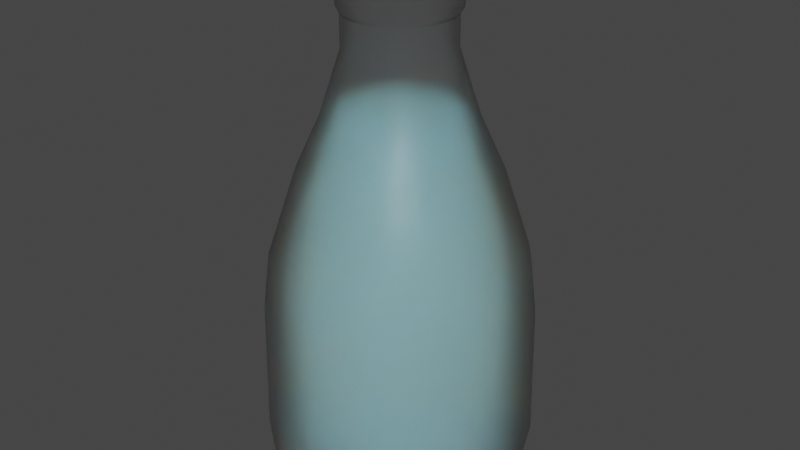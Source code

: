 # Source: milk_bottle.blend  (saved by Blender 2.93.21; exported with 4.5.12 LTS)
import bpy
from mathutils import Matrix  # noqa: F401  (used for matrix-valued properties, if any)

bpy.ops.wm.read_factory_settings(use_empty=True)
scene = bpy.context.scene
scene.name = 'Scene'

# ---- collections
col_collection = bpy.data.collections.new('Collection'); scene.collection.children.link(col_collection)

# ---- materials (node trees are filled in below, after node groups)
mat_glass_bottle = bpy.data.materials.new('glass_bottle')
mat_glass_bottle.alpha_threshold = 0.0
mat_glass_bottle.use_backface_culling = True
mat_glass_bottle.refraction_depth = 10.7
mat_glass_bottle.pass_index = 1
mat_glass_bottle.line_color = (0.0, 0.0, 0.0, 1.0)
mat_bottle_cap = bpy.data.materials.new('bottle_cap')
mat_bottle_cap.use_transparent_shadow = False
mat_milk = bpy.data.materials.new('milk')
mat_milk.use_transparent_shadow = False

# ---- node groups
ng_auto_smooth = bpy.data.node_groups.new('Auto Smooth', 'GeometryNodeTree')
_s = ng_auto_smooth.interface.new_socket(name='Geometry', in_out='OUTPUT', socket_type='NodeSocketGeometry')
_s = ng_auto_smooth.interface.new_socket(name='Geometry', in_out='INPUT', socket_type='NodeSocketGeometry')
_s = ng_auto_smooth.interface.new_socket(name='Angle', in_out='INPUT', socket_type='NodeSocketFloat')
_s.subtype = 'ANGLE'
_s.min_value = 0.0
_s.max_value = 3.142
ng_auto_smooth.is_modifier = True
_N = ng_auto_smooth.nodes; _L = ng_auto_smooth.links
n0 = _N.new('NodeGroupOutput'); n0.name = 'Group Output'; n0.location = (480, -100)
n1 = _N.new('NodeGroupInput'); n1.name = 'Group Input'; n1.location = (-420, -300)
n2 = _N.new('NodeGroupInput'); n2.name = 'Group Input.001'; n2.location = (-60, -100)
n3 = _N.new('GeometryNodeSetShadeSmooth'); n3.name = 'Set Shade Smooth'; n3.location = (120, -100)
n3.domain = 'EDGE'
n4 = _N.new('GeometryNodeSetShadeSmooth'); n4.name = 'Set Shade Smooth.001'; n4.location = (300, -100)
n5 = _N.new('GeometryNodeInputMeshEdgeAngle'); n5.name = 'Edge Angle'; n5.location = (-420, -220)
n6 = _N.new('GeometryNodeInputEdgeSmooth'); n6.name = 'Is Edge Smooth'; n6.location = (-60, -160)
n7 = _N.new('GeometryNodeInputShadeSmooth'); n7.name = 'Is Face Smooth'; n7.location = (-240, -340)
n8 = _N.new('FunctionNodeBooleanMath'); n8.name = 'Boolean Math'; n8.location = (-60, -220)
n9 = _N.new('FunctionNodeCompare'); n9.name = 'Compare'; n9.location = (-240, -180)
n9.operation = 'LESS_EQUAL'
_L.new(n5.outputs[0], n9.inputs[0])
_L.new(n4.outputs[0], n0.inputs[0])
_L.new(n1.outputs[1], n9.inputs[1])
_L.new(n9.outputs[0], n8.inputs[0])
_L.new(n7.outputs[0], n8.inputs[1])
_L.new(n2.outputs[0], n3.inputs[0])
_L.new(n6.outputs[0], n3.inputs[1])
_L.new(n3.outputs[0], n4.inputs[0])
_L.new(n8.outputs[0], n3.inputs[2])
n0.is_active_output = True

# ---- material node trees
mat_glass_bottle.use_nodes = True; mat_glass_bottle.node_tree.nodes.clear()
_N = mat_glass_bottle.node_tree.nodes; _L = mat_glass_bottle.node_tree.links
n0 = _N.new('ShaderNodeOutputMaterial'); n0.name = 'Material Output'; n0.location = (300, 300)
n1 = _N.new('ShaderNodeBsdfGlass'); n1.name = 'Glass BSDF'; n1.location = (10, 300)
n1.distribution = 'BECKMANN'
n1.inputs[1].default_value = 0.3191
n1.inputs[2].default_value = 1.45
_L.new(n1.outputs[0], n0.inputs[0])
n0.is_active_output = True
mat_bottle_cap.use_nodes = True; mat_bottle_cap.node_tree.nodes.clear()
_N = mat_bottle_cap.node_tree.nodes; _L = mat_bottle_cap.node_tree.links
n0 = _N.new('ShaderNodeBsdfPrincipled'); n0.name = 'Principled BSDF'; n0.location = (10, 300)
n0.distribution = 'GGX'
n0.subsurface_method = 'BURLEY'
n0.inputs[0].default_value = (0.8, 0.7721, 0.2338, 1.0)
n0.inputs[1].default_value = 1.0
n0.inputs[2].default_value = 0.7206
n0.inputs[3].default_value = 1.45
n0.inputs[27].default_value = (0.0, 0.0, 0.0, 1.0)
n0.inputs[28].default_value = 1.0
n1 = _N.new('ShaderNodeOutputMaterial'); n1.name = 'Material Output'; n1.location = (300, 300)
_L.new(n0.outputs[0], n1.inputs[0])
n1.is_active_output = True
mat_milk.use_nodes = True; mat_milk.node_tree.nodes.clear()
_N = mat_milk.node_tree.nodes; _L = mat_milk.node_tree.links
n0 = _N.new('ShaderNodeBsdfPrincipled'); n0.name = 'Principled BSDF'; n0.location = (10, 300)
n0.distribution = 'GGX'
n0.subsurface_method = 'BURLEY'
n0.inputs[3].default_value = 1.45
n0.inputs[8].default_value = 1.0
n0.inputs[10].default_value = 1.0
n0.inputs[27].default_value = (0.0, 0.0, 0.0, 1.0)
n0.inputs[28].default_value = 1.0
n1 = _N.new('ShaderNodeOutputMaterial'); n1.name = 'Material Output'; n1.location = (300, 300)
_L.new(n0.outputs[0], n1.inputs[0])
n1.is_active_output = True

# ---- world
world_world = bpy.data.worlds.new('World'); scene.world = world_world
world_world.use_nodes = True; world_world.node_tree.nodes.clear()
_N = world_world.node_tree.nodes; _L = world_world.node_tree.links
n0 = _N.new('ShaderNodeOutputWorld'); n0.name = 'World Output'; n0.location = (300, 300)
n1 = _N.new('ShaderNodeBackground'); n1.name = 'Background'; n1.location = (10, 300)
n1.inputs[0].default_value = (0.05088, 0.05088, 0.05088, 1.0)
_L.new(n1.outputs[0], n0.inputs[0])
n0.is_active_output = True
world_world.color = (0.05088, 0.05088, 0.05088)
world_world.use_sun_shadow = False
world_world.sun_shadow_jitter_overblur = 0.0

# ---- meshes
me_cube = bpy.data.meshes.new('Cube')
me_cube.from_pydata([(0.05733, -3.467e-09, 0.0), (0.03272, -3.467e-09, 0.28), (0.07033, -7.231e-09, 0.1326), (0.02964, -6.704e-09, 0.2451), (0.05556, -5.841e-09, 0.1775), (0.07407, -5.592e-09, 0.1003), (0.07538, -4.041e-09, 0.02439), (0.06587, -2.6e-09, 0.003603), (0.04168, -5.811e-09, 0.2079), (0.0, 0.0, 0.007966), (0.07332, -3.185e-09, 0.01299), (0.02956, -5.168e-09, 0.2632), (0.03145, -3.616e-09, 0.2664), (0.05537, 0.01484, 0.0), (0.03161, 0.008469, 0.28), (0.06793, 0.0182, 0.1326), (0.02863, 0.007673, 0.2451), (0.05366, 0.01438, 0.1775), (0.07155, 0.01917, 0.1003), (0.07281, 0.01951, 0.02439), (0.06363, 0.01705, 0.003603), (0.04026, 0.01079, 0.2079), (0.07082, 0.01898, 0.01299), (0.02856, 0.007652, 0.2632), (0.03038, 0.00814, 0.2664), (0.04965, 0.02866, 0.0), (0.02834, 0.01636, 0.28), (0.06091, 0.03517, 0.1326), (0.02567, 0.01482, 0.2451), (0.04811, 0.02778, 0.1775), (0.06415, 0.03704, 0.1003), (0.06528, 0.03769, 0.02439), (0.05705, 0.03294, 0.003603), (0.0361, 0.02084, 0.2079), (0.0635, 0.03666, 0.01299), (0.0256, 0.01478, 0.2632), (0.02724, 0.01573, 0.2664), (0.04054, 0.04054, 0.0), (0.02314, 0.02314, 0.28), (0.04973, 0.04973, 0.1326), (0.02096, 0.02096, 0.2451), (0.03928, 0.03928, 0.1775), (0.05238, 0.05238, 0.1003), (0.0533, 0.0533, 0.02439), (0.04658, 0.04658, 0.003603), (0.02947, 0.02947, 0.2079), (0.05185, 0.05185, 0.01299), (0.02091, 0.02091, 0.2632), (0.02224, 0.02224, 0.2664), (0.02866, 0.04965, 0.0), (0.01636, 0.02834, 0.28), (0.03517, 0.06091, 0.1326), (0.01482, 0.02567, 0.2451), (0.02778, 0.04811, 0.1775), (0.03704, 0.06415, 0.1003), (0.03769, 0.06528, 0.02439), (0.03294, 0.05705, 0.003603), (0.02084, 0.0361, 0.2079), (0.03666, 0.0635, 0.01299), (0.01478, 0.0256, 0.2632), (0.01573, 0.02724, 0.2664), (0.01484, 0.05537, 0.0), (0.008469, 0.03161, 0.28), (0.0182, 0.06793, 0.1326), (0.007673, 0.02863, 0.2451), (0.01438, 0.05366, 0.1775), (0.01917, 0.07155, 0.1003), (0.01951, 0.07281, 0.02439), (0.01705, 0.06363, 0.003603), (0.01079, 0.04026, 0.2079), (0.01898, 0.07082, 0.01299), (0.007652, 0.02856, 0.2632), (0.00814, 0.03038, 0.2664), (9.615e-10, 0.05733, 0.0), (2.037e-09, 0.03272, 0.28), (4.157e-09, 0.07033, 0.1326), (5.408e-09, 0.02964, 0.2451), (3.413e-09, 0.05556, 0.1775), (2.354e-09, 0.07407, 0.1003), (7.46e-10, 0.07538, 0.02439), (-2.792e-10, 0.06587, 0.003603), (3.989e-09, 0.04168, 0.2079), (-1.975e-11, 0.07332, 0.01299), (3.876e-09, 0.02956, 0.2632), (2.241e-09, 0.03145, 0.2664), (-0.01484, 0.05537, 0.0), (-0.008469, 0.03161, 0.28), (-0.0182, 0.06793, 0.1326), (-0.007673, 0.02863, 0.2451), (-0.01438, 0.05366, 0.1775), (-0.01917, 0.07155, 0.1003), (-0.01951, 0.07281, 0.02439), (-0.01705, 0.06363, 0.003603), (-0.01079, 0.04026, 0.2079), (-0.01898, 0.07082, 0.01299), (-0.007652, 0.02856, 0.2632), (-0.00814, 0.03038, 0.2664), (-0.02866, 0.04965, 0.0), (-0.01636, 0.02834, 0.28), (-0.03517, 0.06091, 0.1326), (-0.01482, 0.02567, 0.2451), (-0.02778, 0.04811, 0.1775), (-0.03704, 0.06415, 0.1003), (-0.03769, 0.06528, 0.02439), (-0.03294, 0.05705, 0.003603), (-0.02084, 0.0361, 0.2079), (-0.03666, 0.0635, 0.01299), (-0.01478, 0.0256, 0.2632), (-0.01573, 0.02724, 0.2664), (-0.04054, 0.04054, 0.0), (-0.02314, 0.02314, 0.28), (-0.04973, 0.04973, 0.1326), (-0.02096, 0.02096, 0.2451), (-0.03928, 0.03928, 0.1775), (-0.05238, 0.05238, 0.1003), (-0.0533, 0.0533, 0.02439), (-0.04658, 0.04658, 0.003603), (-0.02947, 0.02947, 0.2079), (-0.05185, 0.05185, 0.01299), (-0.02091, 0.02091, 0.2632), (-0.02224, 0.02224, 0.2664), (-0.04965, 0.02866, 0.0), (-0.02834, 0.01636, 0.28), (-0.06091, 0.03517, 0.1326), (-0.02567, 0.01482, 0.2451), (-0.04811, 0.02778, 0.1775), (-0.06415, 0.03704, 0.1003), (-0.06528, 0.03769, 0.02439), (-0.05705, 0.03294, 0.003603), (-0.0361, 0.02084, 0.2079), (-0.0635, 0.03666, 0.01299), (-0.0256, 0.01478, 0.2632), (-0.02724, 0.01573, 0.2664), (-0.05537, 0.01484, 0.0), (-0.03161, 0.008469, 0.28), (-0.06793, 0.0182, 0.1326), (-0.02863, 0.007673, 0.2451), (-0.05366, 0.01438, 0.1775), (-0.07155, 0.01917, 0.1003), (-0.07281, 0.01951, 0.02439), (-0.06363, 0.01705, 0.003603), (-0.04026, 0.01079, 0.2079), (-0.07082, 0.01898, 0.01299), (-0.02856, 0.007652, 0.2632), (-0.03038, 0.00814, 0.2664), (-0.05733, -1.544e-09, 0.0), (-0.03272, 6.067e-10, 0.28), (-0.07033, 1.083e-09, 0.1326), (-0.02964, 4.112e-09, 0.2451), (-0.05556, 9.841e-10, 0.1775), (-0.07407, -8.833e-10, 0.1003), (-0.07538, -2.549e-09, 0.02439), (-0.06587, -3.158e-09, 0.003603), (-0.04168, 2.167e-09, 0.2079), (-0.07332, -3.225e-09, 0.01299), (-0.02956, 2.584e-09, 0.2632), (-0.03145, 8.664e-10, 0.2664), (-0.05537, -0.01484, 0.0), (-0.03161, -0.008469, 0.28), (-0.06793, -0.0182, 0.1326), (-0.02863, -0.007673, 0.2451), (-0.05366, -0.01438, 0.1775), (-0.07155, -0.01917, 0.1003), (-0.07281, -0.01951, 0.02439), (-0.06363, -0.01705, 0.003603), (-0.04026, -0.01079, 0.2079), (-0.07082, -0.01898, 0.01299), (-0.02856, -0.007652, 0.2632), (-0.03038, -0.00814, 0.2664), (-0.04965, -0.02866, 0.0), (-0.02834, -0.01636, 0.28), (-0.06091, -0.03517, 0.1326), (-0.02567, -0.01482, 0.2451), (-0.04811, -0.02778, 0.1775), (-0.06415, -0.03704, 0.1003), (-0.06528, -0.03769, 0.02439), (-0.05705, -0.03294, 0.003603), (-0.0361, -0.02084, 0.2079), (-0.0635, -0.03666, 0.01299), (-0.0256, -0.01478, 0.2632), (-0.02724, -0.01573, 0.2664), (-0.04054, -0.04054, 0.0), (-0.02314, -0.02314, 0.28), (-0.04973, -0.04973, 0.1326), (-0.02096, -0.02096, 0.2451), (-0.03928, -0.03928, 0.1775), (-0.05238, -0.05238, 0.1003), (-0.0533, -0.0533, 0.02439), (-0.04658, -0.04658, 0.003603), (-0.02947, -0.02947, 0.2079), (-0.05185, -0.05185, 0.01299), (-0.02091, -0.02091, 0.2632), (-0.02224, -0.02224, 0.2664), (-0.02866, -0.04965, 0.0), (-0.01636, -0.02834, 0.28), (-0.03517, -0.06091, 0.1326), (-0.01482, -0.02567, 0.2451), (-0.02778, -0.04811, 0.1775), (-0.03704, -0.06415, 0.1003), (-0.03769, -0.06528, 0.02439), (-0.03294, -0.05705, 0.003603), (-0.02084, -0.0361, 0.2079), (-0.03666, -0.0635, 0.01299), (-0.01478, -0.0256, 0.2632), (-0.01573, -0.02724, 0.2664), (-0.01484, -0.05537, 0.0), (-0.008469, -0.03161, 0.28), (-0.0182, -0.06793, 0.1326), (-0.007673, -0.02863, 0.2451), (-0.01438, -0.05366, 0.1775), (-0.01917, -0.07155, 0.1003), (-0.01951, -0.07281, 0.02439), (-0.01705, -0.06363, 0.003603), (-0.01079, -0.04026, 0.2079), (-0.01898, -0.07082, 0.01299), (-0.007652, -0.02856, 0.2632), (-0.00814, -0.03038, 0.2664), (-2.784e-09, -0.05733, 0.0), (-3.077e-09, -0.03272, 0.28), (-6.392e-09, -0.07033, 0.1326), (-6.35e-09, -0.02964, 0.2451), (-5.178e-09, -0.05556, 0.1775), (-4.709e-09, -0.07407, 0.1003), (-3.142e-09, -0.07538, 0.02439), (-1.815e-09, -0.06587, 0.003603), (-5.314e-09, -0.04168, 0.2079), (-2.311e-09, -0.07332, 0.01299), (-4.816e-09, -0.02956, 0.2632), (-3.241e-09, -0.03145, 0.2664), (0.01484, -0.05537, 0.0), (0.008469, -0.03161, 0.28), (0.0182, -0.06793, 0.1326), (0.007673, -0.02863, 0.2451), (0.01438, -0.05366, 0.1775), (0.01917, -0.07155, 0.1003), (0.01951, -0.07281, 0.02439), (0.01705, -0.06363, 0.003603), (0.01079, -0.04026, 0.2079), (0.01898, -0.07082, 0.01299), (0.007652, -0.02856, 0.2632), (0.00814, -0.03038, 0.2664), (0.02866, -0.04965, 0.0), (0.01636, -0.02834, 0.28), (0.03517, -0.06091, 0.1326), (0.01482, -0.02567, 0.2451), (0.02778, -0.04811, 0.1775), (0.03704, -0.06415, 0.1003), (0.03769, -0.06528, 0.02439), (0.03294, -0.05705, 0.003603), (0.02084, -0.0361, 0.2079), (0.03666, -0.0635, 0.01299), (0.01478, -0.0256, 0.2632), (0.01573, -0.02724, 0.2664), (0.04054, -0.04054, 0.0), (0.02314, -0.02314, 0.28), (0.04973, -0.04973, 0.1326), (0.02096, -0.02096, 0.2451), (0.03928, -0.03928, 0.1775), (0.05238, -0.05238, 0.1003), (0.0533, -0.0533, 0.02439), (0.04658, -0.04658, 0.003603), (0.02947, -0.02947, 0.2079), (0.05185, -0.05185, 0.01299), (0.02091, -0.02091, 0.2632), (0.02224, -0.02224, 0.2664), (0.04965, -0.02866, 0.0), (0.02834, -0.01636, 0.28), (0.06091, -0.03517, 0.1326), (0.02567, -0.01482, 0.2451), (0.04811, -0.02778, 0.1775), (0.06415, -0.03704, 0.1003), (0.06528, -0.03769, 0.02439), (0.05705, -0.03294, 0.003603), (0.0361, -0.02084, 0.2079), (0.0635, -0.03666, 0.01299), (0.0256, -0.01478, 0.2632), (0.02724, -0.01573, 0.2664), (0.05537, -0.01484, 0.0), (0.03161, -0.008469, 0.28), (0.06793, -0.0182, 0.1326), (0.02863, -0.007673, 0.2451), (0.05366, -0.01438, 0.1775), (0.07155, -0.01917, 0.1003), (0.07281, -0.01951, 0.02439), (0.06363, -0.01705, 0.003603), (0.04026, -0.01079, 0.2079), (0.07082, -0.01898, 0.01299), (0.02856, -0.007652, 0.2632), (0.03038, -0.00814, 0.2664)], [], [(7, 0, 13, 20), (20, 13, 25, 32), (32, 25, 37, 44), (44, 37, 49, 56), (56, 49, 61, 68), (68, 61, 73, 80), (80, 73, 85, 92), (92, 85, 97, 104), (104, 97, 109, 116), (116, 109, 121, 128), (128, 121, 133, 140), (140, 133, 145, 152), (152, 145, 157, 164), (164, 157, 169, 176), (176, 169, 181, 188), (188, 181, 193, 200), (200, 193, 205, 212), (212, 205, 217, 224), (224, 217, 229, 236), (236, 229, 241, 248), (248, 241, 253, 260), (260, 253, 265, 272), (272, 265, 277, 284), (284, 277, 0, 7), (4, 2, 15, 17), (17, 15, 27, 29), (29, 27, 39, 41), (41, 39, 51, 53), (53, 51, 63, 65), (65, 63, 75, 77), (77, 75, 87, 89), (89, 87, 99, 101), (101, 99, 111, 113), (113, 111, 123, 125), (125, 123, 135, 137), (137, 135, 147, 149), (149, 147, 159, 161), (161, 159, 171, 173), (173, 171, 183, 185), (185, 183, 195, 197), (197, 195, 207, 209), (209, 207, 219, 221), (221, 219, 231, 233), (233, 231, 243, 245), (245, 243, 255, 257), (257, 255, 267, 269), (269, 267, 279, 281), (281, 279, 2, 4), (11, 3, 16, 23), (23, 16, 28, 35), (35, 28, 40, 47), (47, 40, 52, 59), (59, 52, 64, 71), (71, 64, 76, 83), (83, 76, 88, 95), (95, 88, 100, 107), (107, 100, 112, 119), (119, 112, 124, 131), (131, 124, 136, 143), (143, 136, 148, 155), (155, 148, 160, 167), (167, 160, 172, 179), (179, 172, 184, 191), (191, 184, 196, 203), (203, 196, 208, 215), (215, 208, 220, 227), (227, 220, 232, 239), (239, 232, 244, 251), (251, 244, 256, 263), (263, 256, 268, 275), (275, 268, 280, 287), (287, 280, 3, 11), (8, 4, 17, 21), (21, 17, 29, 33), (33, 29, 41, 45), (45, 41, 53, 57), (57, 53, 65, 69), (69, 65, 77, 81), (81, 77, 89, 93), (93, 89, 101, 105), (105, 101, 113, 117), (117, 113, 125, 129), (129, 125, 137, 141), (141, 137, 149, 153), (153, 149, 161, 165), (165, 161, 173, 177), (177, 173, 185, 189), (189, 185, 197, 201), (201, 197, 209, 213), (213, 209, 221, 225), (225, 221, 233, 237), (237, 233, 245, 249), (249, 245, 257, 261), (261, 257, 269, 273), (273, 269, 281, 285), (285, 281, 4, 8), (2, 5, 18, 15), (15, 18, 30, 27), (27, 30, 42, 39), (39, 42, 54, 51), (51, 54, 66, 63), (63, 66, 78, 75), (75, 78, 90, 87), (87, 90, 102, 99), (99, 102, 114, 111), (111, 114, 126, 123), (123, 126, 138, 135), (135, 138, 150, 147), (147, 150, 162, 159), (159, 162, 174, 171), (171, 174, 186, 183), (183, 186, 198, 195), (195, 198, 210, 207), (207, 210, 222, 219), (219, 222, 234, 231), (231, 234, 246, 243), (243, 246, 258, 255), (255, 258, 270, 267), (267, 270, 282, 279), (279, 282, 5, 2), (5, 6, 19, 18), (18, 19, 31, 30), (30, 31, 43, 42), (42, 43, 55, 54), (54, 55, 67, 66), (66, 67, 79, 78), (78, 79, 91, 90), (90, 91, 103, 102), (102, 103, 115, 114), (114, 115, 127, 126), (126, 127, 139, 138), (138, 139, 151, 150), (150, 151, 163, 162), (162, 163, 175, 174), (174, 175, 187, 186), (186, 187, 199, 198), (198, 199, 211, 210), (210, 211, 223, 222), (222, 223, 235, 234), (234, 235, 247, 246), (246, 247, 259, 258), (258, 259, 271, 270), (270, 271, 283, 282), (282, 283, 6, 5), (10, 7, 20, 22), (22, 20, 32, 34), (34, 32, 44, 46), (46, 44, 56, 58), (58, 56, 68, 70), (70, 68, 80, 82), (82, 80, 92, 94), (94, 92, 104, 106), (106, 104, 116, 118), (118, 116, 128, 130), (130, 128, 140, 142), (142, 140, 152, 154), (154, 152, 164, 166), (166, 164, 176, 178), (178, 176, 188, 190), (190, 188, 200, 202), (202, 200, 212, 214), (214, 212, 224, 226), (226, 224, 236, 238), (238, 236, 248, 250), (250, 248, 260, 262), (262, 260, 272, 274), (274, 272, 284, 286), (286, 284, 7, 10), (3, 8, 21, 16), (16, 21, 33, 28), (28, 33, 45, 40), (40, 45, 57, 52), (52, 57, 69, 64), (64, 69, 81, 76), (76, 81, 93, 88), (88, 93, 105, 100), (100, 105, 117, 112), (112, 117, 129, 124), (124, 129, 141, 136), (136, 141, 153, 148), (148, 153, 165, 160), (160, 165, 177, 172), (172, 177, 189, 184), (184, 189, 201, 196), (196, 201, 213, 208), (208, 213, 225, 220), (220, 225, 237, 232), (232, 237, 249, 244), (244, 249, 261, 256), (256, 261, 273, 268), (268, 273, 285, 280), (280, 285, 8, 3), (0, 9, 13), (13, 9, 25), (25, 9, 37), (37, 9, 49), (49, 9, 61), (61, 9, 73), (73, 9, 85), (85, 9, 97), (97, 9, 109), (109, 9, 121), (121, 9, 133), (133, 9, 145), (145, 9, 157), (157, 9, 169), (169, 9, 181), (181, 9, 193), (193, 9, 205), (205, 9, 217), (217, 9, 229), (229, 9, 241), (241, 9, 253), (253, 9, 265), (265, 9, 277), (277, 9, 0), (6, 10, 22, 19), (19, 22, 34, 31), (31, 34, 46, 43), (43, 46, 58, 55), (55, 58, 70, 67), (67, 70, 82, 79), (79, 82, 94, 91), (91, 94, 106, 103), (103, 106, 118, 115), (115, 118, 130, 127), (127, 130, 142, 139), (139, 142, 154, 151), (151, 154, 166, 163), (163, 166, 178, 175), (175, 178, 190, 187), (187, 190, 202, 199), (199, 202, 214, 211), (211, 214, 226, 223), (223, 226, 238, 235), (235, 238, 250, 247), (247, 250, 262, 259), (259, 262, 274, 271), (271, 274, 286, 283), (283, 286, 10, 6), (12, 11, 23, 24), (24, 23, 35, 36), (36, 35, 47, 48), (48, 47, 59, 60), (60, 59, 71, 72), (72, 71, 83, 84), (84, 83, 95, 96), (96, 95, 107, 108), (108, 107, 119, 120), (120, 119, 131, 132), (132, 131, 143, 144), (144, 143, 155, 156), (156, 155, 167, 168), (168, 167, 179, 180), (180, 179, 191, 192), (192, 191, 203, 204), (204, 203, 215, 216), (216, 215, 227, 228), (228, 227, 239, 240), (240, 239, 251, 252), (252, 251, 263, 264), (264, 263, 275, 276), (276, 275, 287, 288), (288, 287, 11, 12), (1, 12, 24, 14), (14, 24, 36, 26), (26, 36, 48, 38), (38, 48, 60, 50), (50, 60, 72, 62), (62, 72, 84, 74), (74, 84, 96, 86), (86, 96, 108, 98), (98, 108, 120, 110), (110, 120, 132, 122), (122, 132, 144, 134), (134, 144, 156, 146), (146, 156, 168, 158), (158, 168, 180, 170), (170, 180, 192, 182), (182, 192, 204, 194), (194, 204, 216, 206), (206, 216, 228, 218), (218, 228, 240, 230), (230, 240, 252, 242), (242, 252, 264, 254), (254, 264, 276, 266), (266, 276, 288, 278), (278, 288, 12, 1)])
me_cube.polygons.foreach_set('use_smooth', [True] * 288)
_uv = me_cube.uv_layers.new(name='UVMap')
_uv.uv.foreach_set('vector', [0.0, 0.003603, 0.0, 0.0, 0.04167, 0.0, 0.04167, 0.003603, 0.04167, 0.003603, 0.04167, 0.0, 0.08333, 0.0, 0.08333, 0.003603, 0.08333, 0.003603, 0.08333, 0.0, 0.125, 0.0, 0.125, 0.003603, 0.125, 0.003603, 0.125, 0.0, 0.1667, 0.0, 0.1667, 0.003603, 0.1667, 0.003603, 0.1667, 0.0, 0.2083, 0.0, 0.2083, 0.003603, 0.2083, 0.003603, 0.2083, 0.0, 0.25, 0.0, 0.25, 0.003603, 0.25, 0.003603, 0.25, 0.0, 0.2917, 0.0, 0.2917, 0.003603, 0.2917, 0.003603, 0.2917, 0.0, 0.3333, 0.0, 0.3333, 0.003603, 0.3333, 0.003603, 0.3333, 0.0, 0.375, 0.0, 0.375, 0.003603, 0.375, 0.003603, 0.375, 0.0, 0.4167, 0.0, 0.4167, 0.003603, 0.4167, 0.003603, 0.4167, 0.0, 0.4583, 0.0, 0.4583, 0.003603, 0.4583, 0.003603, 0.4583, 0.0, 0.5, 0.0, 0.5, 0.003603, 0.5, 0.003603, 0.5, 0.0, 0.5417, 0.0, 0.5417, 0.003603, 0.5417, 0.003603, 0.5417, 0.0, 0.5833, 0.0, 0.5833, 0.003603, 0.5833, 0.003603, 0.5833, 0.0, 0.625, 0.0, 0.625, 0.003603, 0.625, 0.003603, 0.625, 0.0, 0.6667, 0.0, 0.6667, 0.003603, 0.6667, 0.003603, 0.6667, 0.0, 0.7083, 0.0, 0.7083, 0.003603, 0.7083, 0.003603, 0.7083, 0.0, 0.75, 0.0, 0.75, 0.003603, 0.75, 0.003603, 0.75, 0.0, 0.7917, 0.0, 0.7917, 0.003603, 0.7917, 0.003603, 0.7917, 0.0, 0.8333, 0.0, 0.8333, 0.003603, 0.8333, 0.003603, 0.8333, 0.0, 0.875, 0.0, 0.875, 0.003603, 0.875, 0.003603, 0.875, 0.0, 0.9167, 0.0, 0.9167, 0.003603, 0.9167, 0.003603, 0.9167, 0.0, 0.9583, 0.0, 0.9583, 0.003603, 0.9583, 0.003603, 0.9583, 0.0, 1.0, 0.0, 1.0, 0.003603, 0.0, 0.1775, 0.0, 0.1326, 0.04167, 0.1326, 0.04167, 0.1775, 0.04167, 0.1775, 0.04167, 0.1326, 0.08333, 0.1326, 0.08333, 0.1775, 0.08333, 0.1775, 0.08333, 0.1326, 0.125, 0.1326, 0.125, 0.1775, 0.125, 0.1775, 0.125, 0.1326, 0.1667, 0.1326, 0.1667, 0.1775, 0.1667, 0.1775, 0.1667, 0.1326, 0.2083, 0.1326, 0.2083, 0.1775, 0.2083, 0.1775, 0.2083, 0.1326, 0.25, 0.1326, 0.25, 0.1775, 0.25, 0.1775, 0.25, 0.1326, 0.2917, 0.1326, 0.2917, 0.1775, 0.2917, 0.1775, 0.2917, 0.1326, 0.3333, 0.1326, 0.3333, 0.1775, 0.3333, 0.1775, 0.3333, 0.1326, 0.375, 0.1326, 0.375, 0.1775, 0.375, 0.1775, 0.375, 0.1326, 0.4167, 0.1326, 0.4167, 0.1775, 0.4167, 0.1775, 0.4167, 0.1326, 0.4583, 0.1326, 0.4583, 0.1775, 0.4583, 0.1775, 0.4583, 0.1326, 0.5, 0.1326, 0.5, 0.1775, 0.5, 0.1775, 0.5, 0.1326, 0.5417, 0.1326, 0.5417, 0.1775, 0.5417, 0.1775, 0.5417, 0.1326, 0.5833, 0.1326, 0.5833, 0.1775, 0.5833, 0.1775, 0.5833, 0.1326, 0.625, 0.1326, 0.625, 0.1775, 0.625, 0.1775, 0.625, 0.1326, 0.6667, 0.1326, 0.6667, 0.1775, 0.6667, 0.1775, 0.6667, 0.1326, 0.7083, 0.1326, 0.7083, 0.1775, 0.7083, 0.1775, 0.7083, 0.1326, 0.75, 0.1326, 0.75, 0.1775, 0.75, 0.1775, 0.75, 0.1326, 0.7917, 0.1326, 0.7917, 0.1775, 0.7917, 0.1775, 0.7917, 0.1326, 0.8333, 0.1326, 0.8333, 0.1775, 0.8333, 0.1775, 0.8333, 0.1326, 0.875, 0.1326, 0.875, 0.1775, 0.875, 0.1775, 0.875, 0.1326, 0.9167, 0.1326, 0.9167, 0.1775, 0.9167, 0.1775, 0.9167, 0.1326, 0.9583, 0.1326, 0.9583, 0.1775, 0.9583, 0.1775, 0.9583, 0.1326, 1.0, 0.1326, 1.0, 0.1775, 0.0, 0.2632, 0.0, 0.2451, 0.04167, 0.2451, 0.04167, 0.2632, 0.04167, 0.2632, 0.04167, 0.2451, 0.08333, 0.2451, 0.08333, 0.2632, 0.08333, 0.2632, 0.08333, 0.2451, 0.125, 0.2451, 0.125, 0.2632, 0.125, 0.2632, 0.125, 0.2451, 0.1667, 0.2451, 0.1667, 0.2632, 0.1667, 0.2632, 0.1667, 0.2451, 0.2083, 0.2451, 0.2083, 0.2632, 0.2083, 0.2632, 0.2083, 0.2451, 0.25, 0.2451, 0.25, 0.2632, 0.25, 0.2632, 0.25, 0.2451, 0.2917, 0.2451, 0.2917, 0.2632, 0.2917, 0.2632, 0.2917, 0.2451, 0.3333, 0.2451, 0.3333, 0.2632, 0.3333, 0.2632, 0.3333, 0.2451, 0.375, 0.2451, 0.375, 0.2632, 0.375, 0.2632, 0.375, 0.2451, 0.4167, 0.2451, 0.4167, 0.2632, 0.4167, 0.2632, 0.4167, 0.2451, 0.4583, 0.2451, 0.4583, 0.2632, 0.4583, 0.2632, 0.4583, 0.2451, 0.5, 0.2451, 0.5, 0.2632, 0.5, 0.2632, 0.5, 0.2451, 0.5417, 0.2451, 0.5417, 0.2632, 0.5417, 0.2632, 0.5417, 0.2451, 0.5833, 0.2451, 0.5833, 0.2632, 0.5833, 0.2632, 0.5833, 0.2451, 0.625, 0.2451, 0.625, 0.2632, 0.625, 0.2632, 0.625, 0.2451, 0.6667, 0.2451, 0.6667, 0.2632, 0.6667, 0.2632, 0.6667, 0.2451, 0.7083, 0.2451, 0.7083, 0.2632, 0.7083, 0.2632, 0.7083, 0.2451, 0.75, 0.2451, 0.75, 0.2632, 0.75, 0.2632, 0.75, 0.2451, 0.7917, 0.2451, 0.7917, 0.2632, 0.7917, 0.2632, 0.7917, 0.2451, 0.8333, 0.2451, 0.8333, 0.2632, 0.8333, 0.2632, 0.8333, 0.2451, 0.875, 0.2451, 0.875, 0.2632, 0.875, 0.2632, 0.875, 0.2451, 0.9167, 0.2451, 0.9167, 0.2632, 0.9167, 0.2632, 0.9167, 0.2451, 0.9583, 0.2451, 0.9583, 0.2632, 0.9583, 0.2632, 0.9583, 0.2451, 1.0, 0.2451, 1.0, 0.2632, 0.0, 0.2079, 0.0, 0.1775, 0.04167, 0.1775, 0.04167, 0.2079, 0.04167, 0.2079, 0.04167, 0.1775, 0.08333, 0.1775, 0.08333, 0.2079, 0.08333, 0.2079, 0.08333, 0.1775, 0.125, 0.1775, 0.125, 0.2079, 0.125, 0.2079, 0.125, 0.1775, 0.1667, 0.1775, 0.1667, 0.2079, 0.1667, 0.2079, 0.1667, 0.1775, 0.2083, 0.1775, 0.2083, 0.2079, 0.2083, 0.2079, 0.2083, 0.1775, 0.25, 0.1775, 0.25, 0.2079, 0.25, 0.2079, 0.25, 0.1775, 0.2917, 0.1775, 0.2917, 0.2079, 0.2917, 0.2079, 0.2917, 0.1775, 0.3333, 0.1775, 0.3333, 0.2079, 0.3333, 0.2079, 0.3333, 0.1775, 0.375, 0.1775, 0.375, 0.2079, 0.375, 0.2079, 0.375, 0.1775, 0.4167, 0.1775, 0.4167, 0.2079, 0.4167, 0.2079, 0.4167, 0.1775, 0.4583, 0.1775, 0.4583, 0.2079, 0.4583, 0.2079, 0.4583, 0.1775, 0.5, 0.1775, 0.5, 0.2079, 0.5, 0.2079, 0.5, 0.1775, 0.5417, 0.1775, 0.5417, 0.2079, 0.5417, 0.2079, 0.5417, 0.1775, 0.5833, 0.1775, 0.5833, 0.2079, 0.5833, 0.2079, 0.5833, 0.1775, 0.625, 0.1775, 0.625, 0.2079, 0.625, 0.2079, 0.625, 0.1775, 0.6667, 0.1775, 0.6667, 0.2079, 0.6667, 0.2079, 0.6667, 0.1775, 0.7083, 0.1775, 0.7083, 0.2079, 0.7083, 0.2079, 0.7083, 0.1775, 0.75, 0.1775, 0.75, 0.2079, 0.75, 0.2079, 0.75, 0.1775, 0.7917, 0.1775, 0.7917, 0.2079, 0.7917, 0.2079, 0.7917, 0.1775, 0.8333, 0.1775, 0.8333, 0.2079, 0.8333, 0.2079, 0.8333, 0.1775, 0.875, 0.1775, 0.875, 0.2079, 0.875, 0.2079, 0.875, 0.1775, 0.9167, 0.1775, 0.9167, 0.2079, 0.9167, 0.2079, 0.9167, 0.1775, 0.9583, 0.1775, 0.9583, 0.2079, 0.9583, 0.2079, 0.9583, 0.1775, 1.0, 0.1775, 1.0, 0.2079, 0.0, 0.1326, 0.0, 0.1003, 0.04167, 0.1003, 0.04167, 0.1326, 0.04167, 0.1326, 0.04167, 0.1003, 0.08333, 0.1003, 0.08333, 0.1326, 0.08333, 0.1326, 0.08333, 0.1003, 0.125, 0.1003, 0.125, 0.1326, 0.125, 0.1326, 0.125, 0.1003, 0.1667, 0.1003, 0.1667, 0.1326, 0.1667, 0.1326, 0.1667, 0.1003, 0.2083, 0.1003, 0.2083, 0.1326, 0.2083, 0.1326, 0.2083, 0.1003, 0.25, 0.1003, 0.25, 0.1326, 0.25, 0.1326, 0.25, 0.1003, 0.2917, 0.1003, 0.2917, 0.1326, 0.2917, 0.1326, 0.2917, 0.1003, 0.3333, 0.1003, 0.3333, 0.1326, 0.3333, 0.1326, 0.3333, 0.1003, 0.375, 0.1003, 0.375, 0.1326, 0.375, 0.1326, 0.375, 0.1003, 0.4167, 0.1003, 0.4167, 0.1326, 0.4167, 0.1326, 0.4167, 0.1003, 0.4583, 0.1003, 0.4583, 0.1326, 0.4583, 0.1326, 0.4583, 0.1003, 0.5, 0.1003, 0.5, 0.1326, 0.5, 0.1326, 0.5, 0.1003, 0.5417, 0.1003, 0.5417, 0.1326, 0.5417, 0.1326, 0.5417, 0.1003, 0.5833, 0.1003, 0.5833, 0.1326, 0.5833, 0.1326, 0.5833, 0.1003, 0.625, 0.1003, 0.625, 0.1326, 0.625, 0.1326, 0.625, 0.1003, 0.6667, 0.1003, 0.6667, 0.1326, 0.6667, 0.1326, 0.6667, 0.1003, 0.7083, 0.1003, 0.7083, 0.1326, 0.7083, 0.1326, 0.7083, 0.1003, 0.75, 0.1003, 0.75, 0.1326, 0.75, 0.1326, 0.75, 0.1003, 0.7917, 0.1003, 0.7917, 0.1326, 0.7917, 0.1326, 0.7917, 0.1003, 0.8333, 0.1003, 0.8333, 0.1326, 0.8333, 0.1326, 0.8333, 0.1003, 0.875, 0.1003, 0.875, 0.1326, 0.875, 0.1326, 0.875, 0.1003, 0.9167, 0.1003, 0.9167, 0.1326, 0.9167, 0.1326, 0.9167, 0.1003, 0.9583, 0.1003, 0.9583, 0.1326, 0.9583, 0.1326, 0.9583, 0.1003, 1.0, 0.1003, 1.0, 0.1326, 0.0, 0.1003, 0.0, 0.02439, 0.04167, 0.02439, 0.04167, 0.1003, 0.04167, 0.1003, 0.04167, 0.02439, 0.08333, 0.02439, 0.08333, 0.1003, 0.08333, 0.1003, 0.08333, 0.02439, 0.125, 0.02439, 0.125, 0.1003, 0.125, 0.1003, 0.125, 0.02439, 0.1667, 0.02439, 0.1667, 0.1003, 0.1667, 0.1003, 0.1667, 0.02439, 0.2083, 0.02439, 0.2083, 0.1003, 0.2083, 0.1003, 0.2083, 0.02439, 0.25, 0.02439, 0.25, 0.1003, 0.25, 0.1003, 0.25, 0.02439, 0.2917, 0.02439, 0.2917, 0.1003, 0.2917, 0.1003, 0.2917, 0.02439, 0.3333, 0.02439, 0.3333, 0.1003, 0.3333, 0.1003, 0.3333, 0.02439, 0.375, 0.02439, 0.375, 0.1003, 0.375, 0.1003, 0.375, 0.02439, 0.4167, 0.02439, 0.4167, 0.1003, 0.4167, 0.1003, 0.4167, 0.02439, 0.4583, 0.02439, 0.4583, 0.1003, 0.4583, 0.1003, 0.4583, 0.02439, 0.5, 0.02439, 0.5, 0.1003, 0.5, 0.1003, 0.5, 0.02439, 0.5417, 0.02439, 0.5417, 0.1003, 0.5417, 0.1003, 0.5417, 0.02439, 0.5833, 0.02439, 0.5833, 0.1003, 0.5833, 0.1003, 0.5833, 0.02439, 0.625, 0.02439, 0.625, 0.1003, 0.625, 0.1003, 0.625, 0.02439, 0.6667, 0.02439, 0.6667, 0.1003, 0.6667, 0.1003, 0.6667, 0.02439, 0.7083, 0.02439, 0.7083, 0.1003, 0.7083, 0.1003, 0.7083, 0.02439, 0.75, 0.02439, 0.75, 0.1003, 0.75, 0.1003, 0.75, 0.02439, 0.7917, 0.02439, 0.7917, 0.1003, 0.7917, 0.1003, 0.7917, 0.02439, 0.8333, 0.02439, 0.8333, 0.1003, 0.8333, 0.1003, 0.8333, 0.02439, 0.875, 0.02439, 0.875, 0.1003, 0.875, 0.1003, 0.875, 0.02439, 0.9167, 0.02439, 0.9167, 0.1003, 0.9167, 0.1003, 0.9167, 0.02439, 0.9583, 0.02439, 0.9583, 0.1003, 0.9583, 0.1003, 0.9583, 0.02439, 1.0, 0.02439, 1.0, 0.1003, 0.0, 0.01299, 0.0, 0.003603, 0.04167, 0.003603, 0.04167, 0.01299, 0.04167, 0.01299, 0.04167, 0.003603, 0.08333, 0.003603, 0.08333, 0.01299, 0.08333, 0.01299, 0.08333, 0.003603, 0.125, 0.003603, 0.125, 0.01299, 0.125, 0.01299, 0.125, 0.003603, 0.1667, 0.003603, 0.1667, 0.01299, 0.1667, 0.01299, 0.1667, 0.003603, 0.2083, 0.003603, 0.2083, 0.01299, 0.2083, 0.01299, 0.2083, 0.003603, 0.25, 0.003603, 0.25, 0.01299, 0.25, 0.01299, 0.25, 0.003603, 0.2917, 0.003603, 0.2917, 0.01299, 0.2917, 0.01299, 0.2917, 0.003603, 0.3333, 0.003603, 0.3333, 0.01299, 0.3333, 0.01299, 0.3333, 0.003603, 0.375, 0.003603, 0.375, 0.01299, 0.375, 0.01299, 0.375, 0.003603, 0.4167, 0.003603, 0.4167, 0.01299, 0.4167, 0.01299, 0.4167, 0.003603, 0.4583, 0.003603, 0.4583, 0.01299, 0.4583, 0.01299, 0.4583, 0.003603, 0.5, 0.003603, 0.5, 0.01299, 0.5, 0.01299, 0.5, 0.003603, 0.5417, 0.003603, 0.5417, 0.01299, 0.5417, 0.01299, 0.5417, 0.003603, 0.5833, 0.003603, 0.5833, 0.01299, 0.5833, 0.01299, 0.5833, 0.003603, 0.625, 0.003603, 0.625, 0.01299, 0.625, 0.01299, 0.625, 0.003603, 0.6667, 0.003603, 0.6667, 0.01299, 0.6667, 0.01299, 0.6667, 0.003603, 0.7083, 0.003603, 0.7083, 0.01299, 0.7083, 0.01299, 0.7083, 0.003603, 0.75, 0.003603, 0.75, 0.01299, 0.75, 0.01299, 0.75, 0.003603, 0.7917, 0.003603, 0.7917, 0.01299, 0.7917, 0.01299, 0.7917, 0.003603, 0.8333, 0.003603, 0.8333, 0.01299, 0.8333, 0.01299, 0.8333, 0.003603, 0.875, 0.003603, 0.875, 0.01299, 0.875, 0.01299, 0.875, 0.003603, 0.9167, 0.003603, 0.9167, 0.01299, 0.9167, 0.01299, 0.9167, 0.003603, 0.9583, 0.003603, 0.9583, 0.01299, 0.9583, 0.01299, 0.9583, 0.003603, 1.0, 0.003603, 1.0, 0.01299, 0.0, 0.2451, 0.0, 0.2079, 0.04167, 0.2079, 0.04167, 0.2451, 0.04167, 0.2451, 0.04167, 0.2079, 0.08333, 0.2079, 0.08333, 0.2451, 0.08333, 0.2451, 0.08333, 0.2079, 0.125, 0.2079, 0.125, 0.2451, 0.125, 0.2451, 0.125, 0.2079, 0.1667, 0.2079, 0.1667, 0.2451, 0.1667, 0.2451, 0.1667, 0.2079, 0.2083, 0.2079, 0.2083, 0.2451, 0.2083, 0.2451, 0.2083, 0.2079, 0.25, 0.2079, 0.25, 0.2451, 0.25, 0.2451, 0.25, 0.2079, 0.2917, 0.2079, 0.2917, 0.2451, 0.2917, 0.2451, 0.2917, 0.2079, 0.3333, 0.2079, 0.3333, 0.2451, 0.3333, 0.2451, 0.3333, 0.2079, 0.375, 0.2079, 0.375, 0.2451, 0.375, 0.2451, 0.375, 0.2079, 0.4167, 0.2079, 0.4167, 0.2451, 0.4167, 0.2451, 0.4167, 0.2079, 0.4583, 0.2079, 0.4583, 0.2451, 0.4583, 0.2451, 0.4583, 0.2079, 0.5, 0.2079, 0.5, 0.2451, 0.5, 0.2451, 0.5, 0.2079, 0.5417, 0.2079, 0.5417, 0.2451, 0.5417, 0.2451, 0.5417, 0.2079, 0.5833, 0.2079, 0.5833, 0.2451, 0.5833, 0.2451, 0.5833, 0.2079, 0.625, 0.2079, 0.625, 0.2451, 0.625, 0.2451, 0.625, 0.2079, 0.6667, 0.2079, 0.6667, 0.2451, 0.6667, 0.2451, 0.6667, 0.2079, 0.7083, 0.2079, 0.7083, 0.2451, 0.7083, 0.2451, 0.7083, 0.2079, 0.75, 0.2079, 0.75, 0.2451, 0.75, 0.2451, 0.75, 0.2079, 0.7917, 0.2079, 0.7917, 0.2451, 0.7917, 0.2451, 0.7917, 0.2079, 0.8333, 0.2079, 0.8333, 0.2451, 0.8333, 0.2451, 0.8333, 0.2079, 0.875, 0.2079, 0.875, 0.2451, 0.875, 0.2451, 0.875, 0.2079, 0.9167, 0.2079, 0.9167, 0.2451, 0.9167, 0.2451, 0.9167, 0.2079, 0.9583, 0.2079, 0.9583, 0.2451, 0.9583, 0.2451, 0.9583, 0.2079, 1.0, 0.2079, 1.0, 0.2451, 0.0, 0.0, 0.04167, 0.007966, 0.04167, 0.0, 0.04167, 0.0, 0.08333, 0.007966, 0.08333, 0.0, 0.08333, 0.0, 0.125, 0.007966, 0.125, 0.0, 0.125, 0.0, 0.1667, 0.007966, 0.1667, 0.0, 0.1667, 0.0, 0.2083, 0.007966, 0.2083, 0.0, 0.2083, 0.0, 0.25, 0.007966, 0.25, 0.0, 0.25, 0.0, 0.2917, 0.007966, 0.2917, 0.0, 0.2917, 0.0, 0.3333, 0.007966, 0.3333, 0.0, 0.3333, 0.0, 0.375, 0.007966, 0.375, 0.0, 0.375, 0.0, 0.4167, 0.007966, 0.4167, 0.0, 0.4167, 0.0, 0.4583, 0.007966, 0.4583, 0.0, 0.4583, 0.0, 0.5, 0.007966, 0.5, 0.0, 0.5, 0.0, 0.5417, 0.007966, 0.5417, 0.0, 0.5417, 0.0, 0.5833, 0.007966, 0.5833, 0.0, 0.5833, 0.0, 0.625, 0.007966, 0.625, 0.0, 0.625, 0.0, 0.6667, 0.007966, 0.6667, 0.0, 0.6667, 0.0, 0.7083, 0.007966, 0.7083, 0.0, 0.7083, 0.0, 0.75, 0.007966, 0.75, 0.0, 0.75, 0.0, 0.7917, 0.007966, 0.7917, 0.0, 0.7917, 0.0, 0.8333, 0.007966, 0.8333, 0.0, 0.8333, 0.0, 0.875, 0.007966, 0.875, 0.0, 0.875, 0.0, 0.9167, 0.007966, 0.9167, 0.0, 0.9167, 0.0, 0.9583, 0.007966, 0.9583, 0.0, 0.9583, 0.0, 1.0, 0.007966, 1.0, 0.0, 0.0, 0.02439, 0.0, 0.01299, 0.04167, 0.01299, 0.04167, 0.02439, 0.04167, 0.02439, 0.04167, 0.01299, 0.08333, 0.01299, 0.08333, 0.02439, 0.08333, 0.02439, 0.08333, 0.01299, 0.125, 0.01299, 0.125, 0.02439, 0.125, 0.02439, 0.125, 0.01299, 0.1667, 0.01299, 0.1667, 0.02439, 0.1667, 0.02439, 0.1667, 0.01299, 0.2083, 0.01299, 0.2083, 0.02439, 0.2083, 0.02439, 0.2083, 0.01299, 0.25, 0.01299, 0.25, 0.02439, 0.25, 0.02439, 0.25, 0.01299, 0.2917, 0.01299, 0.2917, 0.02439, 0.2917, 0.02439, 0.2917, 0.01299, 0.3333, 0.01299, 0.3333, 0.02439, 0.3333, 0.02439, 0.3333, 0.01299, 0.375, 0.01299, 0.375, 0.02439, 0.375, 0.02439, 0.375, 0.01299, 0.4167, 0.01299, 0.4167, 0.02439, 0.4167, 0.02439, 0.4167, 0.01299, 0.4583, 0.01299, 0.4583, 0.02439, 0.4583, 0.02439, 0.4583, 0.01299, 0.5, 0.01299, 0.5, 0.02439, 0.5, 0.02439, 0.5, 0.01299, 0.5417, 0.01299, 0.5417, 0.02439, 0.5417, 0.02439, 0.5417, 0.01299, 0.5833, 0.01299, 0.5833, 0.02439, 0.5833, 0.02439, 0.5833, 0.01299, 0.625, 0.01299, 0.625, 0.02439, 0.625, 0.02439, 0.625, 0.01299, 0.6667, 0.01299, 0.6667, 0.02439, 0.6667, 0.02439, 0.6667, 0.01299, 0.7083, 0.01299, 0.7083, 0.02439, 0.7083, 0.02439, 0.7083, 0.01299, 0.75, 0.01299, 0.75, 0.02439, 0.75, 0.02439, 0.75, 0.01299, 0.7917, 0.01299, 0.7917, 0.02439, 0.7917, 0.02439, 0.7917, 0.01299, 0.8333, 0.01299, 0.8333, 0.02439, 0.8333, 0.02439, 0.8333, 0.01299, 0.875, 0.01299, 0.875, 0.02439, 0.875, 0.02439, 0.875, 0.01299, 0.9167, 0.01299, 0.9167, 0.02439, 0.9167, 0.02439, 0.9167, 0.01299, 0.9583, 0.01299, 0.9583, 0.02439, 0.9583, 0.02439, 0.9583, 0.01299, 1.0, 0.01299, 1.0, 0.02439, 0.0, 0.2664, 0.0, 0.2632, 0.04167, 0.2632, 0.04167, 0.2664, 0.04167, 0.2664, 0.04167, 0.2632, 0.08333, 0.2632, 0.08333, 0.2664, 0.08333, 0.2664, 0.08333, 0.2632, 0.125, 0.2632, 0.125, 0.2664, 0.125, 0.2664, 0.125, 0.2632, 0.1667, 0.2632, 0.1667, 0.2664, 0.1667, 0.2664, 0.1667, 0.2632, 0.2083, 0.2632, 0.2083, 0.2664, 0.2083, 0.2664, 0.2083, 0.2632, 0.25, 0.2632, 0.25, 0.2664, 0.25, 0.2664, 0.25, 0.2632, 0.2917, 0.2632, 0.2917, 0.2664, 0.2917, 0.2664, 0.2917, 0.2632, 0.3333, 0.2632, 0.3333, 0.2664, 0.3333, 0.2664, 0.3333, 0.2632, 0.375, 0.2632, 0.375, 0.2664, 0.375, 0.2664, 0.375, 0.2632, 0.4167, 0.2632, 0.4167, 0.2664, 0.4167, 0.2664, 0.4167, 0.2632, 0.4583, 0.2632, 0.4583, 0.2664, 0.4583, 0.2664, 0.4583, 0.2632, 0.5, 0.2632, 0.5, 0.2664, 0.5, 0.2664, 0.5, 0.2632, 0.5417, 0.2632, 0.5417, 0.2664, 0.5417, 0.2664, 0.5417, 0.2632, 0.5833, 0.2632, 0.5833, 0.2664, 0.5833, 0.2664, 0.5833, 0.2632, 0.625, 0.2632, 0.625, 0.2664, 0.625, 0.2664, 0.625, 0.2632, 0.6667, 0.2632, 0.6667, 0.2664, 0.6667, 0.2664, 0.6667, 0.2632, 0.7083, 0.2632, 0.7083, 0.2664, 0.7083, 0.2664, 0.7083, 0.2632, 0.75, 0.2632, 0.75, 0.2664, 0.75, 0.2664, 0.75, 0.2632, 0.7917, 0.2632, 0.7917, 0.2664, 0.7917, 0.2664, 0.7917, 0.2632, 0.8333, 0.2632, 0.8333, 0.2664, 0.8333, 0.2664, 0.8333, 0.2632, 0.875, 0.2632, 0.875, 0.2664, 0.875, 0.2664, 0.875, 0.2632, 0.9167, 0.2632, 0.9167, 0.2664, 0.9167, 0.2664, 0.9167, 0.2632, 0.9583, 0.2632, 0.9583, 0.2664, 0.9583, 0.2664, 0.9583, 0.2632, 1.0, 0.2632, 1.0, 0.2664, 0.0, 0.28, 0.0, 0.2664, 0.04167, 0.2664, 0.04167, 0.28, 0.04167, 0.28, 0.04167, 0.2664, 0.08333, 0.2664, 0.08333, 0.28, 0.08333, 0.28, 0.08333, 0.2664, 0.125, 0.2664, 0.125, 0.28, 0.125, 0.28, 0.125, 0.2664, 0.1667, 0.2664, 0.1667, 0.28, 0.1667, 0.28, 0.1667, 0.2664, 0.2083, 0.2664, 0.2083, 0.28, 0.2083, 0.28, 0.2083, 0.2664, 0.25, 0.2664, 0.25, 0.28, 0.25, 0.28, 0.25, 0.2664, 0.2917, 0.2664, 0.2917, 0.28, 0.2917, 0.28, 0.2917, 0.2664, 0.3333, 0.2664, 0.3333, 0.28, 0.3333, 0.28, 0.3333, 0.2664, 0.375, 0.2664, 0.375, 0.28, 0.375, 0.28, 0.375, 0.2664, 0.4167, 0.2664, 0.4167, 0.28, 0.4167, 0.28, 0.4167, 0.2664, 0.4583, 0.2664, 0.4583, 0.28, 0.4583, 0.28, 0.4583, 0.2664, 0.5, 0.2664, 0.5, 0.28, 0.5, 0.28, 0.5, 0.2664, 0.5417, 0.2664, 0.5417, 0.28, 0.5417, 0.28, 0.5417, 0.2664, 0.5833, 0.2664, 0.5833, 0.28, 0.5833, 0.28, 0.5833, 0.2664, 0.625, 0.2664, 0.625, 0.28, 0.625, 0.28, 0.625, 0.2664, 0.6667, 0.2664, 0.6667, 0.28, 0.6667, 0.28, 0.6667, 0.2664, 0.7083, 0.2664, 0.7083, 0.28, 0.7083, 0.28, 0.7083, 0.2664, 0.75, 0.2664, 0.75, 0.28, 0.75, 0.28, 0.75, 0.2664, 0.7917, 0.2664, 0.7917, 0.28, 0.7917, 0.28, 0.7917, 0.2664, 0.8333, 0.2664, 0.8333, 0.28, 0.8333, 0.28, 0.8333, 0.2664, 0.875, 0.2664, 0.875, 0.28, 0.875, 0.28, 0.875, 0.2664, 0.9167, 0.2664, 0.9167, 0.28, 0.9167, 0.28, 0.9167, 0.2664, 0.9583, 0.2664, 0.9583, 0.28, 0.9583, 0.28, 0.9583, 0.2664, 1.0, 0.2664, 1.0, 0.28])
me_cube.materials.append(mat_glass_bottle)
me_cube.materials.append(mat_bottle_cap)
me_cube.use_remesh_preserve_volume = False
me_cube.use_remesh_preserve_attributes = False
me_cube.use_mirror_vertex_groups = False
me_cube.update()
me_cube_001 = bpy.data.meshes.new('Cube.001')
me_cube_001.from_pydata([(0.06311, -2.472e-09, 0.01299), (0.06096, 0.01634, 0.01299), (0.05466, 0.03156, 0.01299), (0.04463, 0.04463, 0.01299), (0.03156, 0.05466, 0.01299), (0.01634, 0.06096, 0.01299), (2.621e-11, 0.06311, 0.01299), (-0.01634, 0.06096, 0.01299), (-0.03156, 0.05466, 0.01299), (-0.04463, 0.04463, 0.01299), (-0.05466, 0.03156, 0.01299), (-0.06096, 0.01634, 0.01299), (-0.06311, -2.506e-09, 0.01299), (-0.06096, -0.01634, 0.01299), (-0.05466, -0.03156, 0.01299), (-0.04463, -0.04463, 0.01299), (-0.03156, -0.05466, 0.01299), (-0.01634, -0.06096, 0.01299), (-1.946e-09, -0.06311, 0.01299), (0.01634, -0.06096, 0.01299), (0.03156, -0.05466, 0.01299), (0.04463, -0.04463, 0.01299), (0.05466, -0.03156, 0.01299), (0.06096, -0.01634, 0.01299), (0.06311, -2.472e-09, 0.1073), (0.06096, 0.01634, 0.1073), (0.05466, 0.03156, 0.1073), (0.04463, 0.04463, 0.1073), (0.03156, 0.05466, 0.1073), (0.01634, 0.06096, 0.1073), (2.621e-11, 0.06311, 0.1073), (-0.01634, 0.06096, 0.1073), (-0.03156, 0.05466, 0.1073), (-0.04463, 0.04463, 0.1073), (-0.05466, 0.03156, 0.1073), (-0.06096, 0.01634, 0.1073), (-0.06311, -2.506e-09, 0.1073), (-0.06096, -0.01634, 0.1073), (-0.05466, -0.03156, 0.1073), (-0.04463, -0.04463, 0.1073), (-0.03156, -0.05466, 0.1073), (-0.01634, -0.06096, 0.1073), (-1.946e-09, -0.06311, 0.1073), (0.01634, -0.06096, 0.1073), (0.03156, -0.05466, 0.1073), (0.04463, -0.04463, 0.1073), (0.05466, -0.03156, 0.1073), (0.06096, -0.01634, 0.1073), (0.05664, 0.01518, 0.1331), (0.05863, -2.214e-09, 0.1331), (0.05078, 0.02932, 0.1331), (0.04146, 0.04146, 0.1331), (0.02932, 0.05078, 0.1331), (0.01518, 0.05664, 0.1331), (-2.413e-09, 0.05863, 0.1331), (-0.01518, 0.05664, 0.1331), (-0.02932, 0.05078, 0.1331), (-0.04146, 0.04146, 0.1331), (-0.05078, 0.02932, 0.1331), (-0.05664, 0.01518, 0.1331), (-0.05863, -2.245e-09, 0.1331), (-0.05664, -0.01518, 0.1331), (-0.05078, -0.02932, 0.1331), (-0.04146, -0.04146, 0.1331), (-0.02932, -0.05078, 0.1331), (-0.01518, -0.05664, 0.1331), (-4.245e-09, -0.05863, 0.1331), (0.01518, -0.05664, 0.1331), (0.02932, -0.05078, 0.1331), (0.04146, -0.04146, 0.1331), (0.05078, -0.02932, 0.1331), (0.05664, -0.01518, 0.1331), (0.04425, 0.01186, 0.1771), (0.04581, -1.441e-09, 0.1771), (0.03967, 0.0229, 0.1771), (0.03239, 0.03239, 0.1771), (0.0229, 0.03967, 0.1771), (0.01186, 0.04425, 0.1771), (-3.849e-10, 0.04581, 0.1771), (-0.01186, 0.04425, 0.1771), (-0.0229, 0.03967, 0.1771), (-0.03239, 0.03239, 0.1771), (-0.03967, 0.0229, 0.1771), (-0.04425, 0.01186, 0.1771), (-0.04581, -1.465e-09, 0.1771), (-0.04425, -0.01186, 0.1771), (-0.03967, -0.0229, 0.1771), (-0.03239, -0.03239, 0.1771), (-0.0229, -0.03967, 0.1771), (-0.01186, -0.04425, 0.1771), (-1.816e-09, -0.04581, 0.1771), (0.01186, -0.04425, 0.1771), (0.0229, -0.03967, 0.1771), (0.03239, -0.03239, 0.1771), (0.03967, -0.0229, 0.1771), (0.04425, -0.01186, 0.1771), (0.03188, 0.008542, 0.2141), (0.033, -1.811e-10, 0.2141), (0.02858, 0.0165, 0.2141), (0.02334, 0.02334, 0.2141), (0.0165, 0.02858, 0.2141), (0.008542, 0.03188, 0.2141), (5.868e-09, 0.033, 0.2141), (-0.008542, 0.03188, 0.2141), (-0.0165, 0.02858, 0.2141), (-0.02334, 0.02334, 0.2141), (-0.02858, 0.0165, 0.2141), (-0.03188, 0.008542, 0.2141), (-0.033, -1.989e-10, 0.2141), (-0.03188, -0.008542, 0.2141), (-0.02858, -0.0165, 0.2141), (-0.02334, -0.02334, 0.2141), (-0.0165, -0.02858, 0.2141), (-0.008542, -0.03188, 0.2141), (4.837e-09, -0.033, 0.2141), (0.008542, -0.03188, 0.2141), (0.0165, -0.02858, 0.2141), (0.02334, -0.02334, 0.2141), (0.02858, -0.0165, 0.2141), (0.03188, -0.008542, 0.2141)], [], [(20, 19, 43, 44), (13, 12, 36, 37), (6, 5, 29, 30), (21, 20, 44, 45), (14, 13, 37, 38), (7, 6, 30, 31), (22, 21, 45, 46), (15, 14, 38, 39), (8, 7, 31, 32), (23, 22, 46, 47), (1, 0, 24, 25), (16, 15, 39, 40), (9, 8, 32, 33), (0, 23, 47, 24), (2, 1, 25, 26), (17, 16, 40, 41), (10, 9, 33, 34), (3, 2, 26, 27), (18, 17, 41, 42), (11, 10, 34, 35), (4, 3, 27, 28), (19, 18, 42, 43), (12, 11, 35, 36), (5, 4, 28, 29), (37, 36, 60, 61), (1, 2, 3, 4, 5, 6, 7, 8, 9, 10, 11, 12, 13, 14, 15, 16, 17, 18, 19, 20, 21, 22, 23, 0), (50, 48, 72, 74), (30, 29, 53, 54), (45, 44, 68, 69), (38, 37, 61, 62), (31, 30, 54, 55), (46, 45, 69, 70), (39, 38, 62, 63), (32, 31, 55, 56), (47, 46, 70, 71), (25, 24, 49, 48), (40, 39, 63, 64), (33, 32, 56, 57), (24, 47, 71, 49), (26, 25, 48, 50), (41, 40, 64, 65), (34, 33, 57, 58), (27, 26, 50, 51), (42, 41, 65, 66), (35, 34, 58, 59), (28, 27, 51, 52), (43, 42, 66, 67), (36, 35, 59, 60), (29, 28, 52, 53), (44, 43, 67, 68), (78, 77, 101, 102), (65, 64, 88, 89), (58, 57, 81, 82), (51, 50, 74, 75), (66, 65, 89, 90), (59, 58, 82, 83), (52, 51, 75, 76), (67, 66, 90, 91), (60, 59, 83, 84), (53, 52, 76, 77), (68, 67, 91, 92), (61, 60, 84, 85), (54, 53, 77, 78), (69, 68, 92, 93), (62, 61, 85, 86), (55, 54, 78, 79), (70, 69, 93, 94), (63, 62, 86, 87), (56, 55, 79, 80), (71, 70, 94, 95), (48, 49, 73, 72), (64, 63, 87, 88), (57, 56, 80, 81), (49, 71, 95, 73), (96, 97, 119, 118, 117, 116, 115, 114, 113, 112, 111, 110, 109, 108, 107, 106, 105, 104, 103, 102, 101, 100, 99, 98), (93, 92, 116, 117), (86, 85, 109, 110), (79, 78, 102, 103), (94, 93, 117, 118), (87, 86, 110, 111), (80, 79, 103, 104), (95, 94, 118, 119), (72, 73, 97, 96), (88, 87, 111, 112), (81, 80, 104, 105), (73, 95, 119, 97), (74, 72, 96, 98), (89, 88, 112, 113), (82, 81, 105, 106), (75, 74, 98, 99), (90, 89, 113, 114), (83, 82, 106, 107), (76, 75, 99, 100), (91, 90, 114, 115), (84, 83, 107, 108), (77, 76, 100, 101), (92, 91, 115, 116), (85, 84, 108, 109)])
me_cube_001.polygons.foreach_set('use_smooth', [True] * 98)
_uv = me_cube_001.uv_layers.new(name='UVMap')
_uv.uv.foreach_set('vector', [0.0, 0.0, 0.0, 0.0, 0.0, 0.0, 0.0, 0.0, 0.0, 0.0, 0.0, 0.0, 0.0, 0.0, 0.0, 0.0, 0.0, 0.0, 0.0, 0.0, 0.0, 0.0, 0.0, 0.0, 0.0, 0.0, 0.0, 0.0, 0.0, 0.0, 0.0, 0.0, 0.0, 0.0, 0.0, 0.0, 0.0, 0.0, 0.0, 0.0, 0.0, 0.0, 0.0, 0.0, 0.0, 0.0, 0.0, 0.0, 0.0, 0.0, 0.0, 0.0, 0.0, 0.0, 0.0, 0.0, 0.0, 0.0, 0.0, 0.0, 0.0, 0.0, 0.0, 0.0, 0.0, 0.0, 0.0, 0.0, 0.0, 0.0, 0.0, 0.0, 0.0, 0.0, 0.0, 0.0, 0.0, 0.0, 0.0, 0.0, 0.0, 0.0, 0.0, 0.0, 0.0, 0.0, 0.0, 0.0, 0.0, 0.0, 0.0, 0.0, 0.0, 0.0, 0.0, 0.0, 0.0, 0.0, 0.0, 0.0, 0.0, 0.0, 0.0, 0.0, 0.0, 0.0, 0.0, 0.0, 0.0, 0.0, 0.0, 0.0, 0.0, 0.0, 0.0, 0.0, 0.0, 0.0, 0.0, 0.0, 0.0, 0.0, 0.0, 0.0, 0.0, 0.0, 0.0, 0.0, 0.0, 0.0, 0.0, 0.0, 0.0, 0.0, 0.0, 0.0, 0.0, 0.0, 0.0, 0.0, 0.0, 0.0, 0.0, 0.0, 0.0, 0.0, 0.0, 0.0, 0.0, 0.0, 0.0, 0.0, 0.0, 0.0, 0.0, 0.0, 0.0, 0.0, 0.0, 0.0, 0.0, 0.0, 0.0, 0.0, 0.0, 0.0, 0.0, 0.0, 0.0, 0.0, 0.0, 0.0, 0.0, 0.0, 0.0, 0.0, 0.0, 0.0, 0.0, 0.0, 0.0, 0.0, 0.0, 0.0, 0.0, 0.0, 0.0, 0.0, 0.0, 0.0, 0.0, 0.0, 0.0, 0.0, 0.0, 0.0, 0.0, 0.0, 0.0, 0.0, 0.0, 0.0, 0.0, 0.0, 0.0, 0.0, 0.0, 0.0, 0.0, 0.0, 0.0, 0.0, 0.0, 0.0, 0.0, 0.0, 0.0, 0.0, 0.0, 0.0, 0.0, 0.0, 0.0, 0.0, 0.0, 0.0, 0.0, 0.0, 0.0, 0.0, 0.0, 0.0, 0.0, 0.0, 0.0, 0.0, 0.0, 0.0, 0.0, 0.0, 0.0, 0.0, 0.0, 0.0, 0.0, 0.0, 0.0, 0.0, 0.0, 0.0, 0.0, 0.0, 0.0, 0.0, 0.0, 0.0, 0.0, 0.0, 0.0, 0.0, 0.0, 0.0, 0.0, 0.0, 0.0, 0.0, 0.0, 0.0, 0.0, 0.0, 0.0, 0.0, 0.0, 0.0, 0.0, 0.0, 0.0, 0.0, 0.0, 0.0, 0.0, 0.0, 0.0, 0.0, 0.0, 0.0, 0.0, 0.0, 0.0, 0.0, 0.0, 0.0, 0.0, 0.0, 0.0, 0.0, 0.0, 0.0, 0.0, 0.0, 0.0, 0.0, 0.0, 0.0, 0.0, 0.0, 0.0, 0.0, 0.0, 0.0, 0.0, 0.0, 0.0, 0.0, 0.0, 0.0, 0.0, 0.0, 0.0, 0.0, 0.0, 0.0, 0.0, 0.0, 0.0, 0.0, 0.0, 0.0, 0.0, 0.0, 0.0, 0.0, 0.0, 0.0, 0.0, 0.0, 0.0, 0.0, 0.0, 0.0, 0.0, 0.0, 0.0, 0.0, 0.0, 0.0, 0.0, 0.0, 0.0, 0.0, 0.0, 0.0, 0.0, 0.0, 0.0, 0.0, 0.0, 0.0, 0.0, 0.0, 0.0, 0.0, 0.0, 0.0, 0.0, 0.0, 0.0, 0.0, 0.0, 0.0, 0.0, 0.0, 0.0, 0.0, 0.0, 0.0, 0.0, 0.0, 0.0, 0.0, 0.0, 0.0, 0.0, 0.0, 0.0, 0.0, 0.0, 0.0, 0.0, 0.0, 0.0, 0.0, 0.0, 0.0, 0.0, 0.0, 0.0, 0.0, 0.0, 0.0, 0.0, 0.0, 0.0, 0.0, 0.0, 0.0, 0.0, 0.0, 0.0, 0.0, 0.0, 0.0, 0.0, 0.0, 0.0, 0.0, 0.0, 0.0, 0.0, 0.0, 0.0, 0.0, 0.0, 0.0, 0.0, 0.0, 0.0, 0.0, 0.0, 0.0, 0.0, 0.0, 0.0, 0.0, 0.0, 0.0, 0.0, 0.0, 0.0, 0.0, 0.0, 0.0, 0.0, 0.0, 0.0, 0.0, 0.0, 0.0, 0.0, 0.0, 0.0, 0.0, 0.0, 0.0, 0.0, 0.0, 0.0, 0.0, 0.0, 0.0, 0.0, 0.0, 0.0, 0.0, 0.0, 0.0, 0.0, 0.0, 0.0, 0.0, 0.0, 0.0, 0.0, 0.0, 0.0, 0.0, 0.0, 0.0, 0.0, 0.0, 0.0, 0.0, 0.0, 0.0, 0.0, 0.0, 0.0, 0.0, 0.0, 0.0, 0.0, 0.0, 0.0, 0.0, 0.0, 0.0, 0.0, 0.0, 0.0, 0.0, 0.0, 0.0, 0.0, 0.0, 0.0, 0.0, 0.0, 0.0, 0.0, 0.0, 0.0, 0.0, 0.0, 0.0, 0.0, 0.0, 0.0, 0.0, 0.0, 0.0, 0.0, 0.0, 0.0, 0.0, 0.0, 0.0, 0.0, 0.0, 0.0, 0.0, 0.0, 0.0, 0.0, 0.0, 0.0, 0.0, 0.0, 0.0, 0.0, 0.0, 0.0, 0.0, 0.0, 0.0, 0.0, 0.0, 0.0, 0.0, 0.0, 0.0, 0.0, 0.0, 0.0, 0.0, 0.0, 0.0, 0.0, 0.0, 0.0, 0.0, 0.0, 0.0, 0.0, 0.0, 0.0, 0.0, 0.0, 0.0, 0.0, 0.0, 0.0, 0.0, 0.0, 0.0, 0.0, 0.0, 0.0, 0.0, 0.0, 0.0, 0.0, 0.0, 0.0, 0.0, 0.0, 0.0, 0.0, 0.0, 0.0, 0.0, 0.0, 0.0, 0.0, 0.0, 0.0, 0.0, 0.0, 0.0, 0.0, 0.0, 0.0, 0.0, 0.0, 0.0, 0.0, 0.0, 0.0, 0.0, 0.0, 0.0, 0.0, 0.0, 0.0, 0.0, 0.0, 0.0, 0.0, 0.0, 0.0, 0.0, 0.0, 0.0, 0.0, 0.0, 0.0, 0.0, 0.0, 0.0, 0.0, 0.0, 0.0, 0.0, 0.0, 0.0, 0.0, 0.0, 0.0, 0.0, 0.0, 0.0, 0.0, 0.0, 0.0, 0.0, 0.0, 0.0, 0.0, 0.0, 0.0, 0.0, 0.0, 0.0, 0.0, 0.0, 0.0, 0.0, 0.0, 0.0, 0.0, 0.0, 0.0, 0.0, 0.0, 0.0, 0.0, 0.0, 0.0, 0.0, 0.0, 0.0, 0.0, 0.0, 0.0, 0.0, 0.0, 0.0, 0.0, 0.0, 0.0, 0.0, 0.0, 0.0, 0.0, 0.0, 0.0, 0.0, 0.0, 0.0, 0.0, 0.0, 0.0, 0.0, 0.0, 0.0, 0.0, 0.0, 0.0, 0.0, 0.0, 0.0, 0.0, 0.0, 0.0, 0.0, 0.0, 0.0, 0.0, 0.0, 0.0, 0.0, 0.0, 0.0, 0.0, 0.0, 0.0, 0.0, 0.0, 0.0, 0.0, 0.0, 0.0, 0.0, 0.0, 0.0, 0.0, 0.0, 0.0, 0.0, 0.0, 0.0, 0.0, 0.0, 0.0, 0.0, 0.0, 0.0, 0.0, 0.0, 0.0, 0.0, 0.0, 0.0, 0.0, 0.0, 0.0, 0.0, 0.0, 0.0, 0.0, 0.0, 0.0, 0.0, 0.0, 0.0, 0.0, 0.0, 0.0, 0.0, 0.0, 0.0, 0.0, 0.0, 0.0, 0.0, 0.0, 0.0, 0.0, 0.0, 0.0, 0.0, 0.0, 0.0, 0.0, 0.0, 0.0, 0.0, 0.0, 0.0, 0.0, 0.0, 0.0, 0.0, 0.0, 0.0, 0.0, 0.0, 0.0, 0.0, 0.0, 0.0, 0.0, 0.0, 0.0, 0.0, 0.0, 0.0, 0.0, 0.0, 0.0, 0.0, 0.0, 0.0, 0.0, 0.0, 0.0, 0.0, 0.0, 0.0, 0.0, 0.0, 0.0, 0.0, 0.0, 0.0, 0.0, 0.0, 0.0, 0.0, 0.0, 0.0, 0.0, 0.0, 0.0, 0.0, 0.0, 0.0, 0.0, 0.0, 0.0, 0.0, 0.0, 0.0, 0.0, 0.0, 0.0, 0.0, 0.0, 0.0, 0.0, 0.0, 0.0, 0.0, 0.0, 0.0, 0.0, 0.0, 0.0, 0.0, 0.0, 0.0, 0.0, 0.0, 0.0, 0.0, 0.0, 0.0, 0.0, 0.0, 0.0, 0.0, 0.0, 0.0, 0.0, 0.0])
me_cube_001.materials.append(mat_milk)
me_cube_001.use_remesh_preserve_volume = False
me_cube_001.use_remesh_preserve_attributes = False
me_cube_001.use_mirror_vertex_groups = False
me_cube_001.update()
me_cube_002 = bpy.data.meshes.new('Cube.002')
me_cube_002.from_pydata([(0.03272, -3.467e-09, 0.28), (0.03655, -3.467e-09, 0.28), (0.03618, -3.443e-09, 0.2928), (0.0, 0.0, 0.2938), (0.03161, 0.008469, 0.28), (0.0353, 0.009459, 0.28), (0.03495, 0.009365, 0.2928), (0.02834, 0.01636, 0.28), (0.03165, 0.01827, 0.28), (0.03134, 0.01809, 0.2928), (0.02314, 0.02314, 0.28), (0.02584, 0.02584, 0.28), (0.02559, 0.02559, 0.2928), (0.01636, 0.02834, 0.28), (0.01827, 0.03165, 0.28), (0.01809, 0.03134, 0.2928), (0.008469, 0.03161, 0.28), (0.009459, 0.0353, 0.28), (0.009365, 0.03495, 0.2928), (2.037e-09, 0.03272, 0.28), (1.87e-09, 0.03655, 0.28), (1.862e-09, 0.03618, 0.2928), (-0.008469, 0.03161, 0.28), (-0.009459, 0.0353, 0.28), (-0.009365, 0.03495, 0.2928), (-0.01636, 0.02834, 0.28), (-0.01827, 0.03165, 0.28), (-0.01809, 0.03134, 0.2928), (-0.02314, 0.02314, 0.28), (-0.02584, 0.02584, 0.28), (-0.02559, 0.02559, 0.2928), (-0.02834, 0.01636, 0.28), (-0.03165, 0.01827, 0.28), (-0.03134, 0.01809, 0.2928), (-0.03161, 0.008469, 0.28), (-0.0353, 0.009459, 0.28), (-0.03495, 0.009365, 0.2928), (-0.03272, 6.067e-10, 0.28), (-0.03655, 2.724e-10, 0.28), (-0.03618, 2.803e-10, 0.2928), (-0.03161, -0.008469, 0.28), (-0.0353, -0.009459, 0.28), (-0.03495, -0.009365, 0.2928), (-0.02834, -0.01636, 0.28), (-0.03165, -0.01827, 0.28), (-0.03134, -0.01809, 0.2928), (-0.02314, -0.02314, 0.28), (-0.02584, -0.02584, 0.28), (-0.02559, -0.02559, 0.2928), (-0.01636, -0.02834, 0.28), (-0.01827, -0.03165, 0.28), (-0.01809, -0.03134, 0.2928), (-0.008469, -0.03161, 0.28), (-0.009459, -0.0353, 0.28), (-0.009365, -0.03495, 0.2928), (-3.077e-09, -0.03272, 0.28), (-3.032e-09, -0.03655, 0.28), (-3.012e-09, -0.03618, 0.2928), (0.008469, -0.03161, 0.28), (0.009459, -0.0353, 0.28), (0.009365, -0.03495, 0.2928), (0.01636, -0.02834, 0.28), (0.01827, -0.03165, 0.28), (0.01809, -0.03134, 0.2928), (0.02314, -0.02314, 0.28), (0.02584, -0.02584, 0.28), (0.02559, -0.02559, 0.2928), (0.02834, -0.01636, 0.28), (0.03165, -0.01827, 0.28), (0.03134, -0.01809, 0.2928), (0.03161, -0.008469, 0.28), (0.0353, -0.009459, 0.28), (0.03495, -0.009365, 0.2928)], [], [(1, 0, 4, 5), (5, 4, 7, 8), (8, 7, 10, 11), (11, 10, 13, 14), (14, 13, 16, 17), (17, 16, 19, 20), (20, 19, 22, 23), (23, 22, 25, 26), (26, 25, 28, 29), (29, 28, 31, 32), (32, 31, 34, 35), (35, 34, 37, 38), (38, 37, 40, 41), (41, 40, 43, 44), (44, 43, 46, 47), (47, 46, 49, 50), (50, 49, 52, 53), (53, 52, 55, 56), (56, 55, 58, 59), (59, 58, 61, 62), (62, 61, 64, 65), (65, 64, 67, 68), (68, 67, 70, 71), (71, 70, 0, 1), (2, 1, 5, 6), (6, 5, 8, 9), (9, 8, 11, 12), (12, 11, 14, 15), (15, 14, 17, 18), (18, 17, 20, 21), (21, 20, 23, 24), (24, 23, 26, 27), (27, 26, 29, 30), (30, 29, 32, 33), (33, 32, 35, 36), (36, 35, 38, 39), (39, 38, 41, 42), (42, 41, 44, 45), (45, 44, 47, 48), (48, 47, 50, 51), (51, 50, 53, 54), (54, 53, 56, 57), (57, 56, 59, 60), (60, 59, 62, 63), (63, 62, 65, 66), (66, 65, 68, 69), (69, 68, 71, 72), (72, 71, 1, 2), (3, 2, 6), (3, 6, 9), (3, 9, 12), (3, 12, 15), (3, 15, 18), (3, 18, 21), (3, 21, 24), (3, 24, 27), (3, 27, 30), (3, 30, 33), (3, 33, 36), (3, 36, 39), (3, 39, 42), (3, 42, 45), (3, 45, 48), (3, 48, 51), (3, 51, 54), (3, 54, 57), (3, 57, 60), (3, 60, 63), (3, 63, 66), (3, 66, 69), (3, 69, 72), (3, 72, 2)])
me_cube_002.polygons.foreach_set('use_smooth', [True] * 72)
me_cube_002.polygons.foreach_set('material_index', [1, 1, 1, 1, 1, 1, 1, 1, 1, 1, 1, 1, 1, 1, 1, 1, 1, 1, 1, 1, 1, 1, 1, 1, 1, 1, 1, 1, 1, 1, 1, 1, 1, 1, 1, 1, 1, 1, 1, 1, 1, 1, 1, 1, 1, 1, 1, 1, 1, 1, 1, 1, 1, 1, 1, 1, 1, 1, 1, 1, 1, 1, 1, 1, 1, 1, 1, 1, 1, 1, 1, 1])
_uv = me_cube_002.uv_layers.new(name='UVMap')
_uv.uv.foreach_set('vector', [0.0, 0.28, 0.0, 0.28, 0.04167, 0.28, 0.04167, 0.28, 0.04167, 0.28, 0.04167, 0.28, 0.08333, 0.28, 0.08333, 0.28, 0.08333, 0.28, 0.08333, 0.28, 0.125, 0.28, 0.125, 0.28, 0.125, 0.28, 0.125, 0.28, 0.1667, 0.28, 0.1667, 0.28, 0.1667, 0.28, 0.1667, 0.28, 0.2083, 0.28, 0.2083, 0.28, 0.2083, 0.28, 0.2083, 0.28, 0.25, 0.28, 0.25, 0.28, 0.25, 0.28, 0.25, 0.28, 0.2917, 0.28, 0.2917, 0.28, 0.2917, 0.28, 0.2917, 0.28, 0.3333, 0.28, 0.3333, 0.28, 0.3333, 0.28, 0.3333, 0.28, 0.375, 0.28, 0.375, 0.28, 0.375, 0.28, 0.375, 0.28, 0.4167, 0.28, 0.4167, 0.28, 0.4167, 0.28, 0.4167, 0.28, 0.4583, 0.28, 0.4583, 0.28, 0.4583, 0.28, 0.4583, 0.28, 0.5, 0.28, 0.5, 0.28, 0.5, 0.28, 0.5, 0.28, 0.5417, 0.28, 0.5417, 0.28, 0.5417, 0.28, 0.5417, 0.28, 0.5833, 0.28, 0.5833, 0.28, 0.5833, 0.28, 0.5833, 0.28, 0.625, 0.28, 0.625, 0.28, 0.625, 0.28, 0.625, 0.28, 0.6667, 0.28, 0.6667, 0.28, 0.6667, 0.28, 0.6667, 0.28, 0.7083, 0.28, 0.7083, 0.28, 0.7083, 0.28, 0.7083, 0.28, 0.75, 0.28, 0.75, 0.28, 0.75, 0.28, 0.75, 0.28, 0.7917, 0.28, 0.7917, 0.28, 0.7917, 0.28, 0.7917, 0.28, 0.8333, 0.28, 0.8333, 0.28, 0.8333, 0.28, 0.8333, 0.28, 0.875, 0.28, 0.875, 0.28, 0.875, 0.28, 0.875, 0.28, 0.9167, 0.28, 0.9167, 0.28, 0.9167, 0.28, 0.9167, 0.28, 0.9583, 0.28, 0.9583, 0.28, 0.9583, 0.28, 0.9583, 0.28, 1.0, 0.28, 1.0, 0.28, 0.0, 0.2928, 0.0, 0.28, 0.04167, 0.28, 0.04167, 0.2928, 0.04167, 0.2928, 0.04167, 0.28, 0.08333, 0.28, 0.08333, 0.2928, 0.08333, 0.2928, 0.08333, 0.28, 0.125, 0.28, 0.125, 0.2928, 0.125, 0.2928, 0.125, 0.28, 0.1667, 0.28, 0.1667, 0.2928, 0.1667, 0.2928, 0.1667, 0.28, 0.2083, 0.28, 0.2083, 0.2928, 0.2083, 0.2928, 0.2083, 0.28, 0.25, 0.28, 0.25, 0.2928, 0.25, 0.2928, 0.25, 0.28, 0.2917, 0.28, 0.2917, 0.2928, 0.2917, 0.2928, 0.2917, 0.28, 0.3333, 0.28, 0.3333, 0.2928, 0.3333, 0.2928, 0.3333, 0.28, 0.375, 0.28, 0.375, 0.2928, 0.375, 0.2928, 0.375, 0.28, 0.4167, 0.28, 0.4167, 0.2928, 0.4167, 0.2928, 0.4167, 0.28, 0.4583, 0.28, 0.4583, 0.2928, 0.4583, 0.2928, 0.4583, 0.28, 0.5, 0.28, 0.5, 0.2928, 0.5, 0.2928, 0.5, 0.28, 0.5417, 0.28, 0.5417, 0.2928, 0.5417, 0.2928, 0.5417, 0.28, 0.5833, 0.28, 0.5833, 0.2928, 0.5833, 0.2928, 0.5833, 0.28, 0.625, 0.28, 0.625, 0.2928, 0.625, 0.2928, 0.625, 0.28, 0.6667, 0.28, 0.6667, 0.2928, 0.6667, 0.2928, 0.6667, 0.28, 0.7083, 0.28, 0.7083, 0.2928, 0.7083, 0.2928, 0.7083, 0.28, 0.75, 0.28, 0.75, 0.2928, 0.75, 0.2928, 0.75, 0.28, 0.7917, 0.28, 0.7917, 0.2928, 0.7917, 0.2928, 0.7917, 0.28, 0.8333, 0.28, 0.8333, 0.2928, 0.8333, 0.2928, 0.8333, 0.28, 0.875, 0.28, 0.875, 0.2928, 0.875, 0.2928, 0.875, 0.28, 0.9167, 0.28, 0.9167, 0.2928, 0.9167, 0.2928, 0.9167, 0.28, 0.9583, 0.28, 0.9583, 0.2928, 0.9583, 0.2928, 0.9583, 0.28, 1.0, 0.28, 1.0, 0.2928, 0.0, 0.2938, 0.0, 0.2928, 0.04167, 0.2928, 0.04167, 0.2938, 0.04167, 0.2928, 0.08333, 0.2928, 0.08333, 0.2938, 0.08333, 0.2928, 0.125, 0.2928, 0.125, 0.2938, 0.125, 0.2928, 0.1667, 0.2928, 0.1667, 0.2938, 0.1667, 0.2928, 0.2083, 0.2928, 0.2083, 0.2938, 0.2083, 0.2928, 0.25, 0.2928, 0.25, 0.2938, 0.25, 0.2928, 0.2917, 0.2928, 0.2917, 0.2938, 0.2917, 0.2928, 0.3333, 0.2928, 0.3333, 0.2938, 0.3333, 0.2928, 0.375, 0.2928, 0.375, 0.2938, 0.375, 0.2928, 0.4167, 0.2928, 0.4167, 0.2938, 0.4167, 0.2928, 0.4583, 0.2928, 0.4583, 0.2938, 0.4583, 0.2928, 0.5, 0.2928, 0.5, 0.2938, 0.5, 0.2928, 0.5417, 0.2928, 0.5417, 0.2938, 0.5417, 0.2928, 0.5833, 0.2928, 0.5833, 0.2938, 0.5833, 0.2928, 0.625, 0.2928, 0.625, 0.2938, 0.625, 0.2928, 0.6667, 0.2928, 0.6667, 0.2938, 0.6667, 0.2928, 0.7083, 0.2928, 0.7083, 0.2938, 0.7083, 0.2928, 0.75, 0.2928, 0.75, 0.2938, 0.75, 0.2928, 0.7917, 0.2928, 0.7917, 0.2938, 0.7917, 0.2928, 0.8333, 0.2928, 0.8333, 0.2938, 0.8333, 0.2928, 0.875, 0.2928, 0.875, 0.2938, 0.875, 0.2928, 0.9167, 0.2928, 0.9167, 0.2938, 0.9167, 0.2928, 0.9583, 0.2928, 0.9583, 0.2938, 0.9583, 0.2928, 1.0, 0.2928])
me_cube_002.materials.append(mat_glass_bottle)
me_cube_002.materials.append(mat_bottle_cap)
me_cube_002.use_remesh_preserve_volume = False
me_cube_002.use_remesh_preserve_attributes = False
me_cube_002.use_mirror_vertex_groups = False
me_cube_002.update()

# ---- objects
ob_cube = bpy.data.objects.new('Cube', me_cube)
ob_cube_001 = bpy.data.objects.new('Cube.001', me_cube_001)
ob_cube_002 = bpy.data.objects.new('Cube.002', me_cube_002)

# ---- transforms, parenting, visibility, modifiers, constraints
ob_cube.location = (0.0, 0.0, 0.0)
ob_cube.lock_rotations_4d = False
ob_cube.empty_display_type = 'ARROWS'
ob_cube.lineart.crease_threshold = 0.0
_m = ob_cube.modifiers.new('Bevel', 'BEVEL')
_m.angle_limit = 0.7854
_m = ob_cube.modifiers.new('Solidify', 'SOLIDIFY')
_m.thickness = 0.002
_m = ob_cube.modifiers.new('Auto Smooth', 'NODES')
_m.node_group = ng_auto_smooth
_gi = [s.identifier for s in ng_auto_smooth.interface.items_tree if s.item_type == 'SOCKET' and s.in_out == 'INPUT']
_m[_gi[1]] = 0.5236  # Angle
ob_cube_001.location = (0.0, 0.0, 0.0)
ob_cube_001.lock_rotations_4d = False
ob_cube_001.empty_display_type = 'ARROWS'
ob_cube_001.lineart.crease_threshold = 0.0
_m = ob_cube_001.modifiers.new('Auto Smooth', 'NODES')
_m.node_group = ng_auto_smooth
_gi = [s.identifier for s in ng_auto_smooth.interface.items_tree if s.item_type == 'SOCKET' and s.in_out == 'INPUT']
_m[_gi[1]] = 0.5236  # Angle
ob_cube_002.location = (0.0, 0.0, 0.0)
ob_cube_002.lock_rotations_4d = False
ob_cube_002.empty_display_type = 'ARROWS'
ob_cube_002.lineart.crease_threshold = 0.0
_m = ob_cube_002.modifiers.new('Bevel', 'BEVEL')
_m.angle_limit = 0.7854
_m = ob_cube_002.modifiers.new('Auto Smooth', 'NODES')
_m.node_group = ng_auto_smooth
_gi = [s.identifier for s in ng_auto_smooth.interface.items_tree if s.item_type == 'SOCKET' and s.in_out == 'INPUT']
_m[_gi[1]] = 0.5236  # Angle

# ---- collection membership
col_collection.objects.link(ob_cube)
col_collection.objects.link(ob_cube_001)
col_collection.objects.link(ob_cube_002)

# ---- scene / render settings (as saved in the file)
scene.frame_start = 1; scene.frame_end = 250; scene.frame_set(1)
scene.render.engine = 'BLENDER_EEVEE_NEXT'
scene.cycles.use_denoising = False
scene.cycles.samples = 128
scene.cycles.sampling_pattern = 'TABULATED_SOBOL'
scene.cycles.use_adaptive_sampling = False
scene.cycles.use_light_tree = False
scene.view_settings.view_transform = 'Filmic'
bpy.context.view_layer.update()

# ---- added for rendering (the .blend has no active camera and no usable light): camera, sun
cam_auto = bpy.data.cameras.new('AutoCamera')
cam_auto.lens = 50.0
cam_auto.sensor_width = 36.0
cam_auto.clip_end = 1000.0
ob_auto_camera = bpy.data.objects.new('AutoCamera', cam_auto)
scene.collection.objects.link(ob_auto_camera)
ob_auto_camera.location = (0.335899, -0.403079, 0.415642)
ob_auto_camera.rotation_euler = (1.09748, -7.21219e-08, 0.694738)
scene.camera = ob_auto_camera
light_auto_sun = bpy.data.lights.new('AutoSun', 'SUN')
light_auto_sun.energy = 3.0
light_auto_sun.angle = 0.0523599
ob_auto_sun = bpy.data.objects.new('AutoSun', light_auto_sun)
scene.collection.objects.link(ob_auto_sun)
ob_auto_sun.rotation_euler = (0.872665, 0.174533, 0.523599)
bpy.context.view_layer.update()
